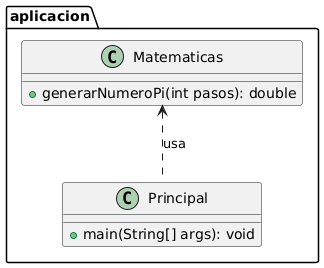

The diagram above was rendered by PlantUML. Its source (embedded in the PNG):
@startuml
package aplicacion {
    class Matematicas {
        + generarNumeroPi(int pasos): double
    }

    class Principal {
        + main(String[] args): void
    }

    Matematicas <.. Principal : "usa"
}
@enduml